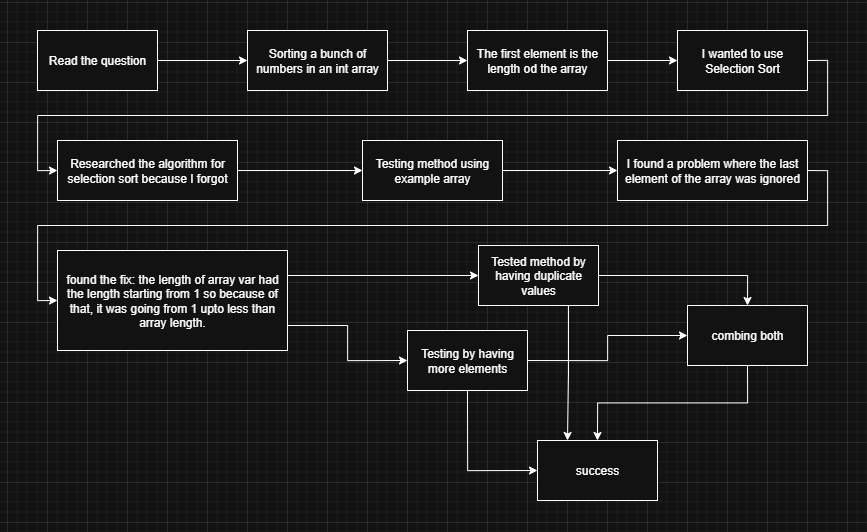

The diagram above was exported from draw.io. Its source (the exported page's mxGraphModel, read from the mxfile embedded in the PNG):
<mxGraphModel dx="2491" dy="1909" grid="1" gridSize="10" guides="1" tooltips="1" connect="1" arrows="1" fold="1" page="1" pageScale="1" pageWidth="850" pageHeight="1100" math="0" shadow="0">
  <root>
    <mxCell id="0" />
    <mxCell id="1" parent="0" />
    <mxCell id="WCwQ5f7_74NXGMwUOiTK-28" style="edgeStyle=orthogonalEdgeStyle;rounded=0;orthogonalLoop=1;jettySize=auto;html=1;exitX=1;exitY=0.5;exitDx=0;exitDy=0;entryX=0;entryY=0.5;entryDx=0;entryDy=0;" edge="1" parent="1" source="WCwQ5f7_74NXGMwUOiTK-1" target="WCwQ5f7_74NXGMwUOiTK-2">
      <mxGeometry relative="1" as="geometry" />
    </mxCell>
    <mxCell id="WCwQ5f7_74NXGMwUOiTK-1" value="Read the question" style="rounded=0;whiteSpace=wrap;html=1;" vertex="1" parent="1">
      <mxGeometry x="30" y="348" width="120" height="60" as="geometry" />
    </mxCell>
    <mxCell id="WCwQ5f7_74NXGMwUOiTK-29" style="edgeStyle=orthogonalEdgeStyle;rounded=0;orthogonalLoop=1;jettySize=auto;html=1;exitX=1;exitY=0.5;exitDx=0;exitDy=0;entryX=0;entryY=0.5;entryDx=0;entryDy=0;" edge="1" parent="1" source="WCwQ5f7_74NXGMwUOiTK-2" target="WCwQ5f7_74NXGMwUOiTK-4">
      <mxGeometry relative="1" as="geometry" />
    </mxCell>
    <mxCell id="WCwQ5f7_74NXGMwUOiTK-2" value="Sorting a bunch of numbers in an int array" style="rounded=0;whiteSpace=wrap;html=1;" vertex="1" parent="1">
      <mxGeometry x="240" y="348" width="140" height="60" as="geometry" />
    </mxCell>
    <mxCell id="WCwQ5f7_74NXGMwUOiTK-30" style="edgeStyle=orthogonalEdgeStyle;rounded=0;orthogonalLoop=1;jettySize=auto;html=1;exitX=1;exitY=0.5;exitDx=0;exitDy=0;entryX=0;entryY=0.5;entryDx=0;entryDy=0;" edge="1" parent="1" source="WCwQ5f7_74NXGMwUOiTK-4" target="WCwQ5f7_74NXGMwUOiTK-6">
      <mxGeometry relative="1" as="geometry" />
    </mxCell>
    <mxCell id="WCwQ5f7_74NXGMwUOiTK-4" value="The first element is the length od the array" style="rounded=0;whiteSpace=wrap;html=1;" vertex="1" parent="1">
      <mxGeometry x="460" y="348" width="140" height="60" as="geometry" />
    </mxCell>
    <mxCell id="WCwQ5f7_74NXGMwUOiTK-34" style="edgeStyle=orthogonalEdgeStyle;rounded=0;orthogonalLoop=1;jettySize=auto;html=1;exitX=1;exitY=0.5;exitDx=0;exitDy=0;entryX=0;entryY=0.5;entryDx=0;entryDy=0;" edge="1" parent="1" source="WCwQ5f7_74NXGMwUOiTK-6" target="WCwQ5f7_74NXGMwUOiTK-8">
      <mxGeometry relative="1" as="geometry" />
    </mxCell>
    <mxCell id="WCwQ5f7_74NXGMwUOiTK-6" value="I wanted to use Selection Sort" style="rounded=0;whiteSpace=wrap;html=1;" vertex="1" parent="1">
      <mxGeometry x="670" y="348" width="130" height="60" as="geometry" />
    </mxCell>
    <mxCell id="WCwQ5f7_74NXGMwUOiTK-33" style="edgeStyle=orthogonalEdgeStyle;rounded=0;orthogonalLoop=1;jettySize=auto;html=1;exitX=1;exitY=0.5;exitDx=0;exitDy=0;entryX=0;entryY=0.5;entryDx=0;entryDy=0;" edge="1" parent="1" source="WCwQ5f7_74NXGMwUOiTK-8" target="WCwQ5f7_74NXGMwUOiTK-20">
      <mxGeometry relative="1" as="geometry" />
    </mxCell>
    <mxCell id="WCwQ5f7_74NXGMwUOiTK-8" value="Researched the algorithm for selection sort because I forgot" style="rounded=0;whiteSpace=wrap;html=1;" vertex="1" parent="1">
      <mxGeometry x="50" y="458" width="180" height="60" as="geometry" />
    </mxCell>
    <mxCell id="WCwQ5f7_74NXGMwUOiTK-35" style="edgeStyle=orthogonalEdgeStyle;rounded=0;orthogonalLoop=1;jettySize=auto;html=1;exitX=1;exitY=0.5;exitDx=0;exitDy=0;entryX=0;entryY=0.5;entryDx=0;entryDy=0;" edge="1" parent="1" source="WCwQ5f7_74NXGMwUOiTK-11" target="WCwQ5f7_74NXGMwUOiTK-13">
      <mxGeometry relative="1" as="geometry" />
    </mxCell>
    <mxCell id="WCwQ5f7_74NXGMwUOiTK-11" value="I found a problem where the last element of the array was ignored" style="rounded=0;whiteSpace=wrap;html=1;" vertex="1" parent="1">
      <mxGeometry x="610" y="458" width="190" height="60" as="geometry" />
    </mxCell>
    <mxCell id="WCwQ5f7_74NXGMwUOiTK-36" style="edgeStyle=orthogonalEdgeStyle;rounded=0;orthogonalLoop=1;jettySize=auto;html=1;exitX=1;exitY=0.25;exitDx=0;exitDy=0;entryX=0;entryY=0.5;entryDx=0;entryDy=0;" edge="1" parent="1" source="WCwQ5f7_74NXGMwUOiTK-13" target="WCwQ5f7_74NXGMwUOiTK-24">
      <mxGeometry relative="1" as="geometry" />
    </mxCell>
    <mxCell id="WCwQ5f7_74NXGMwUOiTK-46" style="edgeStyle=orthogonalEdgeStyle;rounded=0;orthogonalLoop=1;jettySize=auto;html=1;exitX=1;exitY=0.75;exitDx=0;exitDy=0;entryX=0;entryY=0.5;entryDx=0;entryDy=0;" edge="1" parent="1" source="WCwQ5f7_74NXGMwUOiTK-13" target="WCwQ5f7_74NXGMwUOiTK-38">
      <mxGeometry relative="1" as="geometry" />
    </mxCell>
    <mxCell id="WCwQ5f7_74NXGMwUOiTK-13" value="found the fix: the length of array var had the length starting from 1 so because of that, it was going from 1 upto less than array length." style="rounded=0;whiteSpace=wrap;html=1;" vertex="1" parent="1">
      <mxGeometry x="50" y="568" width="230" height="100" as="geometry" />
    </mxCell>
    <mxCell id="WCwQ5f7_74NXGMwUOiTK-32" style="edgeStyle=orthogonalEdgeStyle;rounded=0;orthogonalLoop=1;jettySize=auto;html=1;exitX=1;exitY=0.5;exitDx=0;exitDy=0;entryX=0;entryY=0.5;entryDx=0;entryDy=0;" edge="1" parent="1" source="WCwQ5f7_74NXGMwUOiTK-20" target="WCwQ5f7_74NXGMwUOiTK-11">
      <mxGeometry relative="1" as="geometry" />
    </mxCell>
    <mxCell id="WCwQ5f7_74NXGMwUOiTK-20" value="Testing method using example array" style="rounded=0;whiteSpace=wrap;html=1;" vertex="1" parent="1">
      <mxGeometry x="355" y="458" width="140" height="60" as="geometry" />
    </mxCell>
    <mxCell id="WCwQ5f7_74NXGMwUOiTK-48" style="edgeStyle=orthogonalEdgeStyle;rounded=0;orthogonalLoop=1;jettySize=auto;html=1;exitX=0.75;exitY=1;exitDx=0;exitDy=0;entryX=0.25;entryY=0;entryDx=0;entryDy=0;" edge="1" parent="1" source="WCwQ5f7_74NXGMwUOiTK-24" target="WCwQ5f7_74NXGMwUOiTK-26">
      <mxGeometry relative="1" as="geometry" />
    </mxCell>
    <mxCell id="WCwQ5f7_74NXGMwUOiTK-50" style="edgeStyle=orthogonalEdgeStyle;rounded=0;orthogonalLoop=1;jettySize=auto;html=1;exitX=1;exitY=0.5;exitDx=0;exitDy=0;entryX=0.5;entryY=0;entryDx=0;entryDy=0;" edge="1" parent="1" source="WCwQ5f7_74NXGMwUOiTK-24" target="WCwQ5f7_74NXGMwUOiTK-41">
      <mxGeometry relative="1" as="geometry" />
    </mxCell>
    <mxCell id="WCwQ5f7_74NXGMwUOiTK-24" value="Tested method by having duplicate values" style="rounded=0;whiteSpace=wrap;html=1;" vertex="1" parent="1">
      <mxGeometry x="471" y="563" width="120" height="60" as="geometry" />
    </mxCell>
    <mxCell id="WCwQ5f7_74NXGMwUOiTK-26" value="success" style="rounded=0;whiteSpace=wrap;html=1;" vertex="1" parent="1">
      <mxGeometry x="530" y="758" width="120" height="60" as="geometry" />
    </mxCell>
    <mxCell id="WCwQ5f7_74NXGMwUOiTK-47" style="edgeStyle=orthogonalEdgeStyle;rounded=0;orthogonalLoop=1;jettySize=auto;html=1;exitX=0.5;exitY=1;exitDx=0;exitDy=0;entryX=0;entryY=0.5;entryDx=0;entryDy=0;" edge="1" parent="1" source="WCwQ5f7_74NXGMwUOiTK-38" target="WCwQ5f7_74NXGMwUOiTK-26">
      <mxGeometry relative="1" as="geometry" />
    </mxCell>
    <mxCell id="WCwQ5f7_74NXGMwUOiTK-49" style="edgeStyle=orthogonalEdgeStyle;rounded=0;orthogonalLoop=1;jettySize=auto;html=1;exitX=1;exitY=0.5;exitDx=0;exitDy=0;entryX=0;entryY=0.5;entryDx=0;entryDy=0;" edge="1" parent="1" source="WCwQ5f7_74NXGMwUOiTK-38" target="WCwQ5f7_74NXGMwUOiTK-41">
      <mxGeometry relative="1" as="geometry" />
    </mxCell>
    <mxCell id="WCwQ5f7_74NXGMwUOiTK-38" value="Testing by having more elements" style="rounded=0;whiteSpace=wrap;html=1;" vertex="1" parent="1">
      <mxGeometry x="400" y="648" width="120" height="60" as="geometry" />
    </mxCell>
    <mxCell id="WCwQ5f7_74NXGMwUOiTK-51" style="edgeStyle=orthogonalEdgeStyle;rounded=0;orthogonalLoop=1;jettySize=auto;html=1;exitX=0.5;exitY=1;exitDx=0;exitDy=0;entryX=0.5;entryY=0;entryDx=0;entryDy=0;" edge="1" parent="1" source="WCwQ5f7_74NXGMwUOiTK-41" target="WCwQ5f7_74NXGMwUOiTK-26">
      <mxGeometry relative="1" as="geometry" />
    </mxCell>
    <mxCell id="WCwQ5f7_74NXGMwUOiTK-41" value="combing both" style="rounded=0;whiteSpace=wrap;html=1;" vertex="1" parent="1">
      <mxGeometry x="680" y="623" width="120" height="60" as="geometry" />
    </mxCell>
  </root>
</mxGraphModel>